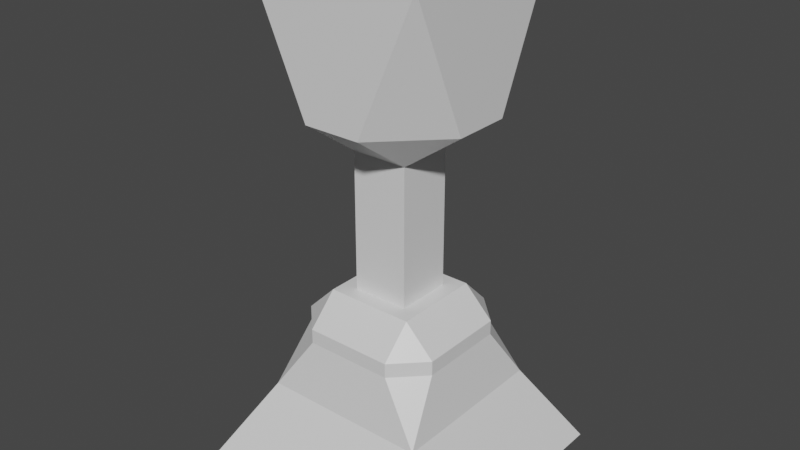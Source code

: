 # Source: test_collectable.blend  (saved by Blender 3.0.42; exported with 4.5.12 LTS)
import bpy
from mathutils import Matrix  # noqa: F401  (used for matrix-valued properties, if any)

bpy.ops.wm.read_factory_settings(use_empty=True)
scene = bpy.context.scene
scene.name = 'Scene'

# ---- collections
col_collection = bpy.data.collections.new('Collection'); scene.collection.children.link(col_collection)

# ---- materials (node trees are filled in below, after node groups)
mat_material = bpy.data.materials.new('Material')
mat_material.alpha_threshold = 0.0
mat_material.use_transparent_shadow = False
mat_material.line_color = (0.0, 0.0, 0.0, 1.0)

# ---- material node trees
mat_material.use_nodes = True; mat_material.node_tree.nodes.clear()
_N = mat_material.node_tree.nodes; _L = mat_material.node_tree.links
n0 = _N.new('ShaderNodeOutputMaterial'); n0.name = 'Material Output'; n0.location = (300, 300)
n1 = _N.new('ShaderNodeBsdfPrincipled'); n1.name = 'Principled BSDF'; n1.location = (10, 300)
n1.distribution = 'GGX'
n1.subsurface_method = 'RANDOM_WALK_SKIN'
n1.inputs[2].default_value = 0.4
n1.inputs[3].default_value = 1.45
n1.inputs[27].default_value = (0.0, 0.0, 0.0, 1.0)
n1.inputs[28].default_value = 1.0
_L.new(n1.outputs[0], n0.inputs[0])
n0.is_active_output = True

# ---- world
world_world = bpy.data.worlds.new('World'); scene.world = world_world
world_world.use_nodes = True; world_world.node_tree.nodes.clear()
_N = world_world.node_tree.nodes; _L = world_world.node_tree.links
n0 = _N.new('ShaderNodeOutputWorld'); n0.name = 'World Output'; n0.location = (300, 300)
n1 = _N.new('ShaderNodeBackground'); n1.name = 'Background'; n1.location = (10, 300)
n1.inputs[0].default_value = (0.05088, 0.05088, 0.05088, 1.0)
_L.new(n1.outputs[0], n0.inputs[0])
n0.is_active_output = True
world_world.color = (0.05088, 0.05088, 0.05088)
world_world.use_sun_shadow = False
world_world.sun_shadow_jitter_overblur = 0.0

# ---- meshes
me_cube = bpy.data.meshes.new('Cube')
me_cube.from_pydata([(0.1213, 0.1214, -0.003865), (0.1213, -0.1214, -0.003865), (-0.1214, 0.1214, -0.003865), (-0.1214, -0.1214, -0.003865), (-0.1214, 0.0, -0.003865), (-3.22e-05, 0.1214, -0.003865), (0.08062, 0.08065, 0.4579), (-3.22e-05, -0.1214, -0.003865), (0.08062, -0.08065, 0.4579), (0.1213, 0.0, -0.003865), (-0.08068, 0.08065, 0.4579), (-3.22e-05, 0.0, -0.003865), (-0.08068, -0.08065, 0.4579), (0.04083, 0.04087, 0.1675), (0.06833, 0.04087, 0.14), (0.04083, 0.06836, 0.14), (0.04083, -0.04087, 0.1675), (0.04083, -0.06836, 0.14), (0.06833, -0.04087, 0.14), (-0.0409, 0.04087, 0.1675), (-0.0409, 0.06836, 0.14), (-0.06839, 0.04087, 0.14), (-0.06839, -0.04087, 0.14), (-0.0409, -0.06836, 0.14), (-0.0409, -0.04087, 0.1675), (0.06833, 0.04087, 0.1266), (0.07752, 0.07755, 0.0732), (0.04083, 0.06836, 0.1266), (-0.0409, -0.06836, 0.1266), (-0.06839, -0.04087, 0.1266), (-0.07758, -0.07755, 0.0732), (0.04083, -0.06836, 0.1266), (0.07752, -0.07755, 0.0732), (0.06833, -0.04087, 0.1266), (-0.06839, 0.04087, 0.1266), (-0.0409, 0.06836, 0.1266), (-0.07758, 0.07755, 0.0732), (-0.02753, -0.04087, 0.1675), (-0.02753, -0.06836, 0.14), (0.02746, -0.06836, 0.14), (0.02746, -0.04087, 0.1675), (0.04083, -0.0275, 0.1675), (0.06833, -0.0275, 0.14), (0.06833, 0.0275, 0.14), (0.04083, 0.0275, 0.1675), (-0.0409, 0.0275, 0.1675), (-0.06839, 0.0275, 0.14), (-0.06839, -0.0275, 0.14), (-0.0409, -0.0275, 0.1675), (0.02746, 0.04087, 0.1675), (0.02746, 0.06836, 0.14), (-0.02753, 0.06836, 0.14), (-0.02753, 0.04087, 0.1675), (0.02746, 0.06836, 0.1266), (-3.22e-05, 0.07755, 0.0732), (-0.02753, 0.06836, 0.1266), (0.06833, -0.0275, 0.1266), (0.07752, 0.0, 0.0732), (0.06833, 0.0275, 0.1266), (-0.06839, 0.0275, 0.1266), (-0.07758, 0.0, 0.0732), (-0.06839, -0.0275, 0.1266), (-0.02753, -0.06836, 0.1266), (-3.22e-05, -0.07755, 0.0732), (0.02746, -0.06836, 0.1266), (-0.02753, -0.0275, 0.1675), (0.02746, -0.0275, 0.1675), (0.02746, 0.0275, 0.1675), (-0.02753, 0.0275, 0.1675), (-0.02684, 0.08065, 0.3353), (0.02633, 0.02636, 0.1233), (-0.02639, 0.02636, 0.1233), (-0.02639, -0.02636, 0.1233), (0.02633, -0.02636, 0.1233), (0.08062, -0.02636, 0.3353), (0.08062, 0.02636, 0.3353), (-0.08068, 0.02636, 0.3353), (-0.08068, -0.02636, 0.3353), (-0.02639, -0.08065, 0.3353), (0.02633, -0.08065, 0.3353), (0.02633, 0.08065, 0.3353), (0.02633, -0.02636, 0.2966), (-0.02639, -0.02636, 0.2966), (-0.02639, 0.02636, 0.2966), (0.02633, 0.02636, 0.2966), (-0.02742, 0.08065, 0.4579), (0.02735, 0.08065, 0.4579), (-0.08068, -0.02738, 0.4579), (-0.08068, 0.02738, 0.4579), (0.08062, 0.02738, 0.4579), (0.08062, -0.02738, 0.4579), (0.02735, -0.08065, 0.4579), (-0.02742, -0.08065, 0.4579), (0.06321, 0.06324, 0.4579), (-0.06327, 0.06324, 0.4579), (-0.06327, -0.06324, 0.4579), (0.06321, -0.06324, 0.4579), (0.02735, 0.02738, 0.4084), (-0.02742, 0.02738, 0.4084), (-0.02742, -0.02738, 0.4084), (0.02735, -0.02738, 0.4084)], [], [(0, 26, 57, 9), (65, 48, 24, 37), (35, 20, 51, 55), (11, 9, 1, 7), (31, 17, 39, 64), (25, 14, 43, 58), (7, 63, 30, 3), (76, 10, 69), (29, 22, 47, 61), (4, 60, 36, 2), (5, 54, 26, 0), (41, 66, 40, 16), (4, 11, 7, 3), (2, 5, 11, 4), (5, 0, 9, 11), (2, 36, 54, 5), (1, 32, 63, 7), (62, 38, 23, 28), (3, 30, 60, 4), (9, 57, 32, 1), (52, 19, 45, 68), (56, 42, 18, 33), (53, 50, 15, 27), (59, 46, 21, 34), (13, 14, 15), (16, 17, 18), (19, 20, 21), (22, 23, 24), (25, 26, 27), (28, 29, 30), (31, 32, 33), (34, 35, 36), (37, 38, 39, 40), (41, 42, 43, 44), (45, 46, 47, 48), (49, 50, 51, 52), (53, 54, 55), (56, 57, 58), (59, 60, 61), (62, 63, 64), (65, 66, 67, 68), (28, 23, 22, 29), (37, 24, 23, 38), (41, 16, 18, 42), (45, 19, 21, 46), (49, 13, 15, 50), (14, 25, 27, 15), (17, 31, 33, 18), (20, 35, 34, 21), (16, 40, 39, 17), (13, 44, 43, 14), (24, 48, 47, 22), (19, 52, 51, 20), (53, 27, 26, 54), (35, 55, 54, 36), (50, 53, 55, 51), (56, 33, 32, 57), (25, 58, 57, 26), (42, 56, 58, 43), (59, 34, 36, 60), (29, 61, 60, 30), (46, 59, 61, 47), (62, 28, 30, 63), (31, 64, 63, 32), (38, 62, 64, 39), (65, 37, 40, 66), (52, 68, 67, 49), (66, 41, 44, 67), (48, 65, 68, 45), (13, 49, 67, 44), (73, 72, 71, 70), (74, 8, 79), (78, 12, 77), (75, 89, 90, 74), (85, 10, 88, 94), (79, 8, 91), (84, 81, 73, 70), (81, 79, 78, 82), (80, 84, 83, 69), (82, 77, 76, 83), (74, 81, 84, 75), (80, 75, 84), (83, 84, 70, 71), (81, 82, 72, 73), (82, 83, 71, 72), (77, 12, 87), (90, 96, 91, 8), (6, 86, 93, 89), (95, 87, 12, 92), (95, 96, 100, 99), (85, 94, 93, 86), (95, 92, 91, 96), (87, 95, 94, 88), (96, 90, 89, 93), (69, 85, 86, 80), (97, 98, 99, 100), (93, 94, 98, 97), (94, 95, 99, 98), (96, 93, 97, 100), (76, 88, 10), (87, 88, 76, 77), (78, 92, 12), (79, 91, 92, 78), (74, 90, 8), (89, 75, 6), (69, 83, 76), (77, 82, 78), (79, 81, 74), (75, 80, 6), (80, 86, 6), (85, 69, 10)])
_uv = me_cube.uv_layers.new(name='UVMap')
_uv.uv.foreach_set('vector', [0.375, 0.5, 0.4783, 0.5, 0.4783, 0.625, 0.375, 0.625, 0.8003, 0.6753, 0.8247, 0.6753, 0.8247, 0.6997, 0.8003, 0.6997, 0.5503, 0.3003, 0.5747, 0.3003, 0.5747, 0.3247, 0.5503, 0.3247, 0.25, 0.625, 0.375, 0.625, 0.375, 0.75, 0.25, 0.75, 0.5503, 0.8003, 0.5747, 0.8003, 0.5747, 0.8247, 0.5503, 0.8247, 0.5503, 0.5503, 0.5747, 0.5503, 0.5747, 0.5747, 0.5503, 0.5747, 0.375, 0.875, 0.4783, 0.875, 0.4783, 1.0, 0.375, 1.0, 0.375, 0.1659, 0.625, 0.25, 0.2091, 0.5, 0.5503, 0.05028, 0.5747, 0.05028, 0.5747, 0.07472, 0.5503, 0.07472, 0.375, 0.125, 0.4783, 0.125, 0.4783, 0.25, 0.375, 0.25, 0.375, 0.375, 0.4783, 0.375, 0.4783, 0.5, 0.375, 0.5, 0.6753, 0.6753, 0.6997, 0.6753, 0.6997, 0.6997, 0.6753, 0.6997, 0.125, 0.625, 0.25, 0.625, 0.25, 0.75, 0.125, 0.75, 0.125, 0.5, 0.25, 0.5, 0.25, 0.625, 0.125, 0.625, 0.25, 0.5, 0.375, 0.5, 0.375, 0.625, 0.25, 0.625, 0.375, 0.25, 0.4783, 0.25, 0.4783, 0.375, 0.375, 0.375, 0.375, 0.75, 0.4783, 0.75, 0.4783, 0.875, 0.375, 0.875, 0.5503, 0.9253, 0.5747, 0.9253, 0.5747, 0.9497, 0.5503, 0.9497, 0.375, 0.0, 0.4783, 0.0, 0.4783, 0.125, 0.375, 0.125, 0.375, 0.625, 0.4783, 0.625, 0.4783, 0.75, 0.375, 0.75, 0.8003, 0.5503, 0.8247, 0.5503, 0.8247, 0.5747, 0.8003, 0.5747, 0.5503, 0.6753, 0.5747, 0.6753, 0.5747, 0.6997, 0.5503, 0.6997, 0.5503, 0.4253, 0.5747, 0.4253, 0.5747, 0.4497, 0.5503, 0.4497, 0.5503, 0.1753, 0.5747, 0.1753, 0.5747, 0.1997, 0.5503, 0.1997, 0.625, 0.5503, 0.625, 0.5503, 0.5747, 0.5, 0.625, 0.8003, 0.625, 0.8003, 0.5747, 0.75, 0.625, 0.3003, 0.625, 0.3003, 0.5747, 0.25, 0.5747, 0.05028, 0.5747, 0.0, 0.625, 0.05028, 0.5503, 0.5503, 0.4783, 0.5, 0.5503, 0.4497, 0.5503, 0.0, 0.5, 0.05028, 0.5, 0.0, 0.5503, 0.8003, 0.4783, 0.75, 0.5503, 0.6997, 0.5503, 0.1997, 0.5503, 0.3003, 0.4783, 0.25, 0.625, 0.9253, 0.625, 0.9253, 0.5747, 0.875, 0.625, 0.875, 0.6753, 0.6753, 0.5747, 0.6753, 0.5747, 0.5747, 0.6753, 0.5747, 0.625, 0.1753, 0.5747, 0.125, 0.625, 0.07472, 0.625, 0.07472, 0.625, 0.4253, 0.5747, 0.375, 0.625, 0.3247, 0.625, 0.3247, 0.5503, 0.4253, 0.4783, 0.375, 0.5503, 0.3247, 0.5503, 0.6753, 0.4783, 0.625, 0.5503, 0.5747, 0.5503, 0.1753, 0.4783, 0.125, 0.5503, 0.07472, 0.5503, 0.9253, 0.4783, 0.875, 0.5503, 0.8247, 0.8003, 0.6753, 0.6997, 0.6753, 0.6997, 0.5747, 0.8003, 0.5747, 0.5503, 0.0, 0.5747, 0.0, 0.5747, 0.05028, 0.5503, 0.05028, 0.625, 0.9253, 0.625, 0.9497, 0.5747, 0.9497, 0.5747, 0.9253, 0.6753, 0.6753, 0.6753, 0.6997, 0.5747, 0.6997, 0.5747, 0.6753, 0.625, 0.1753, 0.625, 0.1997, 0.5747, 0.1997, 0.5747, 0.1753, 0.625, 0.4253, 0.625, 0.4497, 0.5747, 0.4497, 0.5747, 0.4253, 0.5747, 0.5503, 0.5503, 0.5503, 0.5503, 0.4497, 0.5747, 0.4497, 0.5747, 0.8003, 0.5503, 0.8003, 0.5503, 0.6997, 0.5747, 0.6997, 0.5747, 0.3003, 0.5503, 0.3003, 0.5503, 0.1997, 0.5747, 0.1997, 0.625, 0.8003, 0.625, 0.8247, 0.5747, 0.8247, 0.5747, 0.8003, 0.6753, 0.5503, 0.6753, 0.5747, 0.5747, 0.5747, 0.5747, 0.5503, 0.625, 0.05028, 0.625, 0.07472, 0.5747, 0.07472, 0.5747, 0.05028, 0.625, 0.3003, 0.625, 0.3247, 0.5747, 0.3247, 0.5747, 0.3003, 0.5503, 0.4253, 0.5503, 0.4497, 0.4783, 0.5, 0.4783, 0.375, 0.5503, 0.3003, 0.5503, 0.3247, 0.4783, 0.375, 0.4783, 0.25, 0.5747, 0.4253, 0.5503, 0.4253, 0.5503, 0.3247, 0.5747, 0.3247, 0.5503, 0.6753, 0.5503, 0.6997, 0.4783, 0.75, 0.4783, 0.625, 0.5503, 0.5503, 0.5503, 0.5747, 0.4783, 0.625, 0.4783, 0.5, 0.5747, 0.6753, 0.5503, 0.6753, 0.5503, 0.5747, 0.5747, 0.5747, 0.5503, 0.1753, 0.5503, 0.1997, 0.4783, 0.25, 0.4783, 0.125, 0.5503, 0.05028, 0.5503, 0.07472, 0.4783, 0.125, 0.4783, 0.0, 0.5747, 0.1753, 0.5503, 0.1753, 0.5503, 0.07472, 0.5747, 0.07472, 0.5503, 0.9253, 0.5503, 0.9497, 0.4783, 1.0, 0.4783, 0.875, 0.5503, 0.8003, 0.5503, 0.8247, 0.4783, 0.875, 0.4783, 0.75, 0.5747, 0.9253, 0.5503, 0.9253, 0.5503, 0.8247, 0.5747, 0.8247, 0.8003, 0.6753, 0.8003, 0.6997, 0.6997, 0.6997, 0.6997, 0.6753, 0.8003, 0.5503, 0.8003, 0.5747, 0.6997, 0.5747, 0.6997, 0.5503, 0.6997, 0.6753, 0.6753, 0.6753, 0.6753, 0.5747, 0.6997, 0.5747, 0.8247, 0.6753, 0.8003, 0.6753, 0.8003, 0.5747, 0.8247, 0.5747, 0.6753, 0.5503, 0.6997, 0.5503, 0.6997, 0.5747, 0.6753, 0.5747, 0.2909, 0.6659, 0.2091, 0.6659, 0.2091, 0.5841, 0.2909, 0.5841, 0.375, 0.6659, 0.625, 0.75, 0.2909, 0.75, 0.375, 0.9159, 0.625, 0.0, 0.125, 0.6659, 0.375, 0.5841, 0.625, 0.5826, 0.625, 0.6674, 0.375, 0.6659, 0.7924, 0.5, 0.875, 0.5, 0.875, 0.5826, 0.7924, 0.5826, 0.375, 0.8351, 0.625, 0.75, 0.625, 0.8326, 0.2909, 0.5841, 0.2909, 0.6659, 0.2909, 0.6659, 0.2909, 0.5841, 0.2909, 0.6659, 0.2892, 0.75, 0.2091, 0.75, 0.2091, 0.6659, 0.2909, 0.5, 0.2909, 0.5841, 0.2091, 0.5841, 0.2091, 0.5, 0.2091, 0.6659, 0.125, 0.663, 0.125, 0.5841, 0.2091, 0.5841, 0.375, 0.6659, 0.2909, 0.6659, 0.2909, 0.5841, 0.375, 0.5841, 0.375, 0.4159, 0.375, 0.5841, 0.2909, 0.5841, 0.2091, 0.5841, 0.2909, 0.5841, 0.2909, 0.5841, 0.2091, 0.5841, 0.2909, 0.6659, 0.2091, 0.6659, 0.2091, 0.6659, 0.2909, 0.6659, 0.2091, 0.6659, 0.2091, 0.5841, 0.2091, 0.5841, 0.2091, 0.6659, 0.375, 0.08698, 0.625, 0.0, 0.625, 0.08256, 0.625, 0.6674, 0.7076, 0.6674, 0.7076, 0.75, 0.625, 0.75, 0.625, 0.5, 0.7076, 0.5, 0.7076, 0.5826, 0.625, 0.5826, 0.7924, 0.6674, 0.875, 0.6674, 0.875, 0.75, 0.7924, 0.75, 0.7924, 0.6674, 0.7076, 0.6674, 0.7076, 0.6674, 0.7924, 0.6674, 0.7924, 0.5, 0.7924, 0.5826, 0.7076, 0.5826, 0.7076, 0.5, 0.7924, 0.6674, 0.7924, 0.75, 0.7076, 0.75, 0.7076, 0.6674, 0.875, 0.6674, 0.7924, 0.6674, 0.7924, 0.5826, 0.875, 0.5826, 0.7076, 0.6674, 0.625, 0.6674, 0.625, 0.5826, 0.7076, 0.5826, 0.375, 0.3334, 0.625, 0.3326, 0.625, 0.4174, 0.375, 0.4159, 0.7076, 0.5826, 0.7924, 0.5826, 0.7924, 0.6674, 0.7076, 0.6674, 0.7076, 0.5826, 0.7924, 0.5826, 0.7924, 0.5826, 0.7076, 0.5826, 0.7924, 0.5826, 0.7924, 0.6674, 0.7924, 0.6674, 0.7924, 0.5826, 0.7076, 0.6674, 0.7076, 0.5826, 0.7076, 0.5826, 0.7076, 0.6674, 0.375, 0.1659, 0.625, 0.1674, 0.625, 0.25, 0.625, 0.08256, 0.625, 0.1674, 0.375, 0.1659, 0.375, 0.08698, 0.375, 0.9159, 0.625, 0.9174, 0.625, 1.0, 0.375, 0.8358, 0.625, 0.8326, 0.625, 0.9174, 0.375, 0.9159, 0.375, 0.6659, 0.625, 0.6674, 0.625, 0.75, 0.625, 0.5826, 0.375, 0.5841, 0.625, 0.5, 0.2091, 0.5, 0.2091, 0.5841, 0.375, 0.1659, 0.125, 0.6659, 0.2091, 0.6659, 0.375, 0.9159, 0.2909, 0.75, 0.2909, 0.6659, 0.375, 0.6659, 0.375, 0.5841, 0.375, 0.4159, 0.625, 0.5, 0.375, 0.4159, 0.625, 0.4174, 0.625, 0.5, 0.625, 0.3326, 0.375, 0.3334, 0.625, 0.25])
me_cube.materials.append(mat_material)
me_cube.use_remesh_preserve_volume = False
me_cube.use_remesh_preserve_attributes = False
me_cube.use_mirror_vertex_groups = False
me_cube.update()

# ---- objects
ob_cube = bpy.data.objects.new('Cube', me_cube)

# ---- transforms, parenting, visibility, modifiers, constraints
ob_cube.location = (0.0, 0.0, 0.0)
ob_cube.lock_rotations_4d = False
ob_cube.empty_display_type = 'ARROWS'
ob_cube.lineart.crease_threshold = 0.0

# ---- collection membership
col_collection.objects.link(ob_cube)

# ---- scene / render settings (as saved in the file)
scene.frame_start = 1; scene.frame_end = 250; scene.frame_set(1)
scene.render.engine = 'BLENDER_EEVEE_NEXT'
scene.cycles.sampling_pattern = 'TABULATED_SOBOL'
scene.cycles.use_light_tree = False
scene.view_settings.view_transform = 'Filmic'
bpy.context.view_layer.update()

# ---- added for rendering (the .blend has no active camera and no usable light): camera, sun
cam_auto = bpy.data.cameras.new('AutoCamera')
cam_auto.lens = 50.0
cam_auto.sensor_width = 36.0
cam_auto.clip_end = 1000.0
ob_auto_camera = bpy.data.objects.new('AutoCamera', cam_auto)
scene.collection.objects.link(ob_auto_camera)
ob_auto_camera.location = (0.532301, -0.6388, 0.65288)
ob_auto_camera.rotation_euler = (1.09748, -7.21219e-08, 0.694738)
scene.camera = ob_auto_camera
light_auto_sun = bpy.data.lights.new('AutoSun', 'SUN')
light_auto_sun.energy = 3.0
light_auto_sun.angle = 0.0523599
ob_auto_sun = bpy.data.objects.new('AutoSun', light_auto_sun)
scene.collection.objects.link(ob_auto_sun)
ob_auto_sun.rotation_euler = (0.872665, 0.174533, 0.523599)
bpy.context.view_layer.update()
